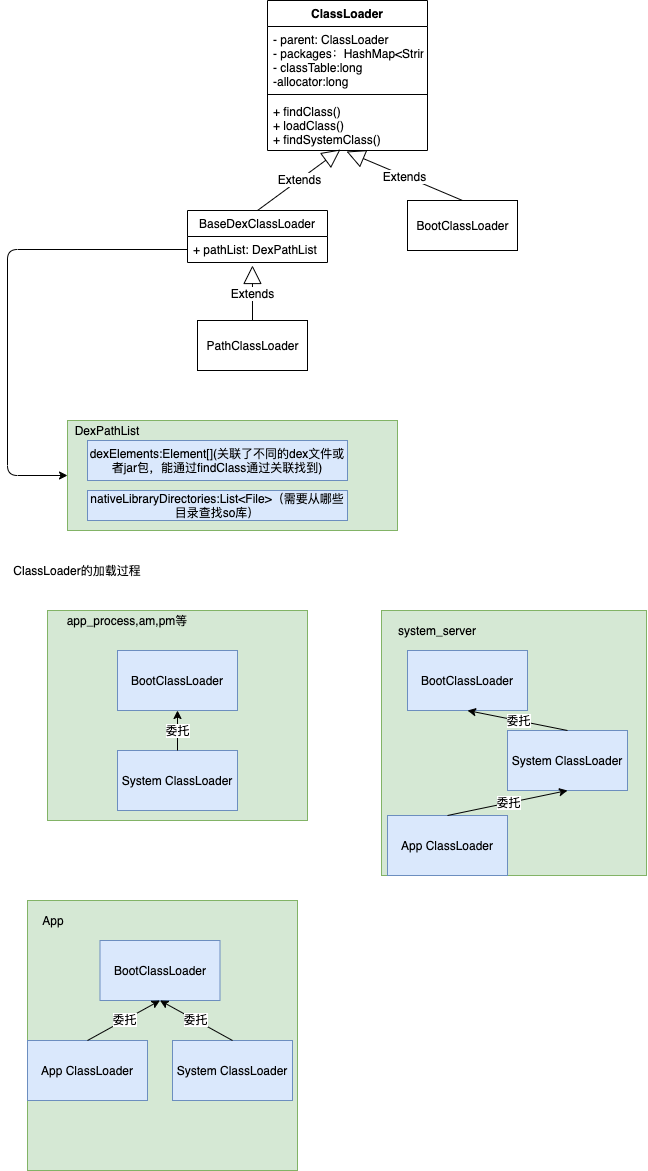

The diagram above was exported from draw.io. Its source (the exported page's mxGraphModel, read from the mxfile embedded in the PNG):
<mxGraphModel dx="2365" dy="1285" grid="1" gridSize="10" guides="1" tooltips="1" connect="1" arrows="1" fold="1" page="1" pageScale="1" pageWidth="827" pageHeight="1169" math="0" shadow="0">
  <root>
    <mxCell id="K_WWpQ8Kxplt3xRw8Kir-0" />
    <mxCell id="K_WWpQ8Kxplt3xRw8Kir-1" parent="K_WWpQ8Kxplt3xRw8Kir-0" />
    <mxCell id="n-ps2brXFgBVs9Bm75a1-4" value="ClassLoader" style="swimlane;fontStyle=1;align=center;verticalAlign=top;childLayout=stackLayout;horizontal=1;startSize=26;horizontalStack=0;resizeParent=1;resizeParentMax=0;resizeLast=0;collapsible=1;marginBottom=0;" parent="K_WWpQ8Kxplt3xRw8Kir-1" vertex="1">
      <mxGeometry x="300" y="30" width="160" height="150" as="geometry" />
    </mxCell>
    <mxCell id="n-ps2brXFgBVs9Bm75a1-5" value="- parent: ClassLoader&#10;- packages：HashMap&lt;String,Package&gt;&#10;- classTable:long&#10;-allocator:long" style="text;strokeColor=none;fillColor=none;align=left;verticalAlign=top;spacingLeft=4;spacingRight=4;overflow=hidden;rotatable=0;points=[[0,0.5],[1,0.5]];portConstraint=eastwest;" parent="n-ps2brXFgBVs9Bm75a1-4" vertex="1">
      <mxGeometry y="26" width="160" height="64" as="geometry" />
    </mxCell>
    <mxCell id="n-ps2brXFgBVs9Bm75a1-6" value="" style="line;strokeWidth=1;fillColor=none;align=left;verticalAlign=middle;spacingTop=-1;spacingLeft=3;spacingRight=3;rotatable=0;labelPosition=right;points=[];portConstraint=eastwest;" parent="n-ps2brXFgBVs9Bm75a1-4" vertex="1">
      <mxGeometry y="90" width="160" height="8" as="geometry" />
    </mxCell>
    <mxCell id="n-ps2brXFgBVs9Bm75a1-7" value="+ findClass()&#10;+ loadClass()&#10;+ findSystemClass()" style="text;strokeColor=none;fillColor=none;align=left;verticalAlign=top;spacingLeft=4;spacingRight=4;overflow=hidden;rotatable=0;points=[[0,0.5],[1,0.5]];portConstraint=eastwest;" parent="n-ps2brXFgBVs9Bm75a1-4" vertex="1">
      <mxGeometry y="98" width="160" height="52" as="geometry" />
    </mxCell>
    <mxCell id="n-ps2brXFgBVs9Bm75a1-14" value="BootClassLoader" style="html=1;" parent="K_WWpQ8Kxplt3xRw8Kir-1" vertex="1">
      <mxGeometry x="440" y="230" width="110" height="50" as="geometry" />
    </mxCell>
    <mxCell id="n-ps2brXFgBVs9Bm75a1-15" value="PathClassLoader" style="html=1;" parent="K_WWpQ8Kxplt3xRw8Kir-1" vertex="1">
      <mxGeometry x="230" y="350" width="110" height="50" as="geometry" />
    </mxCell>
    <mxCell id="n-ps2brXFgBVs9Bm75a1-16" value="Extends" style="endArrow=block;endSize=16;endFill=0;html=1;exitX=0.5;exitY=0;exitDx=0;exitDy=0;entryX=0.456;entryY=0.981;entryDx=0;entryDy=0;entryPerimeter=0;" parent="K_WWpQ8Kxplt3xRw8Kir-1" source="n-ps2brXFgBVs9Bm75a1-10" target="n-ps2brXFgBVs9Bm75a1-7" edge="1">
      <mxGeometry width="160" relative="1" as="geometry">
        <mxPoint x="330" y="120" as="sourcePoint" />
        <mxPoint x="490" y="120" as="targetPoint" />
      </mxGeometry>
    </mxCell>
    <mxCell id="n-ps2brXFgBVs9Bm75a1-17" value="Extends" style="endArrow=block;endSize=16;endFill=0;html=1;exitX=0.5;exitY=0;exitDx=0;exitDy=0;entryX=0.494;entryY=1.019;entryDx=0;entryDy=0;entryPerimeter=0;" parent="K_WWpQ8Kxplt3xRw8Kir-1" source="n-ps2brXFgBVs9Bm75a1-14" target="n-ps2brXFgBVs9Bm75a1-7" edge="1">
      <mxGeometry width="160" relative="1" as="geometry">
        <mxPoint x="230" y="230" as="sourcePoint" />
        <mxPoint x="382.96000000000004" y="189.01199999999994" as="targetPoint" />
      </mxGeometry>
    </mxCell>
    <mxCell id="n-ps2brXFgBVs9Bm75a1-10" value="BaseDexClassLoader" style="swimlane;fontStyle=0;childLayout=stackLayout;horizontal=1;startSize=26;fillColor=none;horizontalStack=0;resizeParent=1;resizeParentMax=0;resizeLast=0;collapsible=1;marginBottom=0;" parent="K_WWpQ8Kxplt3xRw8Kir-1" vertex="1">
      <mxGeometry x="220" y="240" width="140" height="52" as="geometry" />
    </mxCell>
    <mxCell id="n-ps2brXFgBVs9Bm75a1-11" value="+ pathList: DexPathList" style="text;strokeColor=none;fillColor=none;align=left;verticalAlign=top;spacingLeft=4;spacingRight=4;overflow=hidden;rotatable=0;points=[[0,0.5],[1,0.5]];portConstraint=eastwest;" parent="n-ps2brXFgBVs9Bm75a1-10" vertex="1">
      <mxGeometry y="26" width="140" height="26" as="geometry" />
    </mxCell>
    <mxCell id="n-ps2brXFgBVs9Bm75a1-18" value="Extends" style="endArrow=block;endSize=16;endFill=0;html=1;exitX=0.5;exitY=0;exitDx=0;exitDy=0;entryX=0.464;entryY=1.115;entryDx=0;entryDy=0;entryPerimeter=0;" parent="K_WWpQ8Kxplt3xRw8Kir-1" source="n-ps2brXFgBVs9Bm75a1-15" target="n-ps2brXFgBVs9Bm75a1-11" edge="1">
      <mxGeometry width="160" relative="1" as="geometry">
        <mxPoint x="505" y="240" as="sourcePoint" />
        <mxPoint x="389.03999999999996" y="190.98799999999994" as="targetPoint" />
      </mxGeometry>
    </mxCell>
    <mxCell id="n-ps2brXFgBVs9Bm75a1-19" value="" style="rounded=0;whiteSpace=wrap;html=1;fillColor=#d5e8d4;strokeColor=#82b366;" parent="K_WWpQ8Kxplt3xRw8Kir-1" vertex="1">
      <mxGeometry x="100" y="450" width="330" height="110" as="geometry" />
    </mxCell>
    <mxCell id="n-ps2brXFgBVs9Bm75a1-20" value="" style="endArrow=classic;html=1;exitX=0;exitY=0.5;exitDx=0;exitDy=0;entryX=0;entryY=0.5;entryDx=0;entryDy=0;" parent="K_WWpQ8Kxplt3xRw8Kir-1" source="n-ps2brXFgBVs9Bm75a1-11" target="n-ps2brXFgBVs9Bm75a1-19" edge="1">
      <mxGeometry width="50" height="50" relative="1" as="geometry">
        <mxPoint x="390" y="300" as="sourcePoint" />
        <mxPoint x="440" y="250" as="targetPoint" />
        <Array as="points">
          <mxPoint x="40" y="279" />
          <mxPoint x="40" y="505" />
        </Array>
      </mxGeometry>
    </mxCell>
    <mxCell id="n-ps2brXFgBVs9Bm75a1-21" value="dexElements:Element[](关联了不同的dex文件或者jar包，能通过findClass通过关联找到)" style="rounded=0;whiteSpace=wrap;html=1;fillColor=#dae8fc;strokeColor=#6c8ebf;" parent="K_WWpQ8Kxplt3xRw8Kir-1" vertex="1">
      <mxGeometry x="120" y="470" width="260" height="40" as="geometry" />
    </mxCell>
    <mxCell id="n-ps2brXFgBVs9Bm75a1-22" value="&lt;span style=&quot;text-align: left&quot;&gt;DexPathList&lt;/span&gt;" style="text;html=1;strokeColor=none;fillColor=none;align=center;verticalAlign=middle;whiteSpace=wrap;rounded=0;" parent="K_WWpQ8Kxplt3xRw8Kir-1" vertex="1">
      <mxGeometry x="120" y="450" width="40" height="20" as="geometry" />
    </mxCell>
    <mxCell id="n-ps2brXFgBVs9Bm75a1-23" value="nativeLibraryDirectories:List&amp;lt;File&amp;gt;（需要从哪些目录查找so库）" style="rounded=0;whiteSpace=wrap;html=1;fillColor=#dae8fc;strokeColor=#6c8ebf;" parent="K_WWpQ8Kxplt3xRw8Kir-1" vertex="1">
      <mxGeometry x="120" y="520" width="260" height="30" as="geometry" />
    </mxCell>
    <mxCell id="n-ps2brXFgBVs9Bm75a1-24" value="" style="rounded=0;whiteSpace=wrap;html=1;fillColor=#d5e8d4;strokeColor=#82b366;" parent="K_WWpQ8Kxplt3xRw8Kir-1" vertex="1">
      <mxGeometry x="80" y="640" width="260" height="210" as="geometry" />
    </mxCell>
    <mxCell id="n-ps2brXFgBVs9Bm75a1-25" value="app_process,am,pm等" style="text;html=1;strokeColor=none;fillColor=none;align=center;verticalAlign=middle;whiteSpace=wrap;rounded=0;" parent="K_WWpQ8Kxplt3xRw8Kir-1" vertex="1">
      <mxGeometry x="90" y="640" width="140" height="20" as="geometry" />
    </mxCell>
    <mxCell id="n-ps2brXFgBVs9Bm75a1-26" value="ClassLoader的加载过程" style="text;html=1;strokeColor=none;fillColor=none;align=center;verticalAlign=middle;whiteSpace=wrap;rounded=0;" parent="K_WWpQ8Kxplt3xRw8Kir-1" vertex="1">
      <mxGeometry x="40" y="590" width="140" height="20" as="geometry" />
    </mxCell>
    <mxCell id="n-ps2brXFgBVs9Bm75a1-27" value="BootClassLoader" style="rounded=0;whiteSpace=wrap;html=1;fillColor=#dae8fc;strokeColor=#6c8ebf;" parent="K_WWpQ8Kxplt3xRw8Kir-1" vertex="1">
      <mxGeometry x="150" y="680" width="120" height="60" as="geometry" />
    </mxCell>
    <mxCell id="n-ps2brXFgBVs9Bm75a1-28" value="System ClassLoader" style="rounded=0;whiteSpace=wrap;html=1;fillColor=#dae8fc;strokeColor=#6c8ebf;" parent="K_WWpQ8Kxplt3xRw8Kir-1" vertex="1">
      <mxGeometry x="150" y="780" width="120" height="60" as="geometry" />
    </mxCell>
    <mxCell id="n-ps2brXFgBVs9Bm75a1-29" value="委托" style="endArrow=classic;html=1;exitX=0.5;exitY=0;exitDx=0;exitDy=0;entryX=0.5;entryY=1;entryDx=0;entryDy=0;" parent="K_WWpQ8Kxplt3xRw8Kir-1" source="n-ps2brXFgBVs9Bm75a1-28" target="n-ps2brXFgBVs9Bm75a1-27" edge="1">
      <mxGeometry width="50" height="50" relative="1" as="geometry">
        <mxPoint x="390" y="760" as="sourcePoint" />
        <mxPoint x="440" y="710" as="targetPoint" />
      </mxGeometry>
    </mxCell>
    <mxCell id="n-ps2brXFgBVs9Bm75a1-30" value="" style="whiteSpace=wrap;html=1;aspect=fixed;fillColor=#d5e8d4;strokeColor=#82b366;" parent="K_WWpQ8Kxplt3xRw8Kir-1" vertex="1">
      <mxGeometry x="414" y="640" width="265" height="265" as="geometry" />
    </mxCell>
    <mxCell id="n-ps2brXFgBVs9Bm75a1-31" value="system_server" style="text;html=1;strokeColor=none;fillColor=none;align=center;verticalAlign=middle;whiteSpace=wrap;rounded=0;" parent="K_WWpQ8Kxplt3xRw8Kir-1" vertex="1">
      <mxGeometry x="450" y="650" width="40" height="20" as="geometry" />
    </mxCell>
    <mxCell id="n-ps2brXFgBVs9Bm75a1-32" value="BootClassLoader" style="rounded=0;whiteSpace=wrap;html=1;fillColor=#dae8fc;strokeColor=#6c8ebf;" parent="K_WWpQ8Kxplt3xRw8Kir-1" vertex="1">
      <mxGeometry x="440" y="680" width="120" height="60" as="geometry" />
    </mxCell>
    <mxCell id="n-ps2brXFgBVs9Bm75a1-33" value="System ClassLoader" style="rounded=0;whiteSpace=wrap;html=1;fillColor=#dae8fc;strokeColor=#6c8ebf;" parent="K_WWpQ8Kxplt3xRw8Kir-1" vertex="1">
      <mxGeometry x="540" y="760" width="120" height="60" as="geometry" />
    </mxCell>
    <mxCell id="n-ps2brXFgBVs9Bm75a1-34" value="委托" style="endArrow=classic;html=1;exitX=0.5;exitY=0;exitDx=0;exitDy=0;entryX=0.5;entryY=1;entryDx=0;entryDy=0;" parent="K_WWpQ8Kxplt3xRw8Kir-1" source="n-ps2brXFgBVs9Bm75a1-33" target="n-ps2brXFgBVs9Bm75a1-32" edge="1">
      <mxGeometry width="50" height="50" relative="1" as="geometry">
        <mxPoint x="720" y="760" as="sourcePoint" />
        <mxPoint x="770" y="710" as="targetPoint" />
      </mxGeometry>
    </mxCell>
    <mxCell id="n-ps2brXFgBVs9Bm75a1-35" value="App ClassLoader" style="rounded=0;whiteSpace=wrap;html=1;fillColor=#dae8fc;strokeColor=#6c8ebf;" parent="K_WWpQ8Kxplt3xRw8Kir-1" vertex="1">
      <mxGeometry x="420" y="845" width="120" height="60" as="geometry" />
    </mxCell>
    <mxCell id="n-ps2brXFgBVs9Bm75a1-36" value="委托" style="endArrow=classic;html=1;exitX=0.5;exitY=0;exitDx=0;exitDy=0;entryX=0.5;entryY=1;entryDx=0;entryDy=0;" parent="K_WWpQ8Kxplt3xRw8Kir-1" source="n-ps2brXFgBVs9Bm75a1-35" target="n-ps2brXFgBVs9Bm75a1-33" edge="1">
      <mxGeometry width="50" height="50" relative="1" as="geometry">
        <mxPoint x="390" y="730" as="sourcePoint" />
        <mxPoint x="440" y="680" as="targetPoint" />
      </mxGeometry>
    </mxCell>
    <mxCell id="n-ps2brXFgBVs9Bm75a1-37" value="" style="whiteSpace=wrap;html=1;aspect=fixed;fillColor=#d5e8d4;strokeColor=#82b366;" parent="K_WWpQ8Kxplt3xRw8Kir-1" vertex="1">
      <mxGeometry x="60" y="930" width="270" height="270" as="geometry" />
    </mxCell>
    <mxCell id="n-ps2brXFgBVs9Bm75a1-38" value="App" style="text;html=1;strokeColor=none;fillColor=none;align=center;verticalAlign=middle;whiteSpace=wrap;rounded=0;" parent="K_WWpQ8Kxplt3xRw8Kir-1" vertex="1">
      <mxGeometry x="66" y="940" width="40" height="20" as="geometry" />
    </mxCell>
    <mxCell id="n-ps2brXFgBVs9Bm75a1-39" value="BootClassLoader" style="rounded=0;whiteSpace=wrap;html=1;fillColor=#dae8fc;strokeColor=#6c8ebf;" parent="K_WWpQ8Kxplt3xRw8Kir-1" vertex="1">
      <mxGeometry x="132.5" y="970" width="120" height="60" as="geometry" />
    </mxCell>
    <mxCell id="n-ps2brXFgBVs9Bm75a1-40" value="System ClassLoader" style="rounded=0;whiteSpace=wrap;html=1;fillColor=#dae8fc;strokeColor=#6c8ebf;" parent="K_WWpQ8Kxplt3xRw8Kir-1" vertex="1">
      <mxGeometry x="205" y="1070" width="120" height="60" as="geometry" />
    </mxCell>
    <mxCell id="n-ps2brXFgBVs9Bm75a1-41" value="委托" style="endArrow=classic;html=1;exitX=0.5;exitY=0;exitDx=0;exitDy=0;entryX=0.5;entryY=1;entryDx=0;entryDy=0;" parent="K_WWpQ8Kxplt3xRw8Kir-1" source="n-ps2brXFgBVs9Bm75a1-40" target="n-ps2brXFgBVs9Bm75a1-39" edge="1">
      <mxGeometry width="50" height="50" relative="1" as="geometry">
        <mxPoint x="366" y="1050" as="sourcePoint" />
        <mxPoint x="416" y="1000" as="targetPoint" />
      </mxGeometry>
    </mxCell>
    <mxCell id="n-ps2brXFgBVs9Bm75a1-42" value="App ClassLoader" style="rounded=0;whiteSpace=wrap;html=1;fillColor=#dae8fc;strokeColor=#6c8ebf;" parent="K_WWpQ8Kxplt3xRw8Kir-1" vertex="1">
      <mxGeometry x="60" y="1070" width="120" height="60" as="geometry" />
    </mxCell>
    <mxCell id="n-ps2brXFgBVs9Bm75a1-43" value="委托" style="endArrow=classic;html=1;exitX=0.5;exitY=0;exitDx=0;exitDy=0;entryX=0.5;entryY=1;entryDx=0;entryDy=0;" parent="K_WWpQ8Kxplt3xRw8Kir-1" source="n-ps2brXFgBVs9Bm75a1-42" target="n-ps2brXFgBVs9Bm75a1-39" edge="1">
      <mxGeometry width="50" height="50" relative="1" as="geometry">
        <mxPoint x="36" y="1020" as="sourcePoint" />
        <mxPoint x="86" y="970" as="targetPoint" />
      </mxGeometry>
    </mxCell>
  </root>
</mxGraphModel>